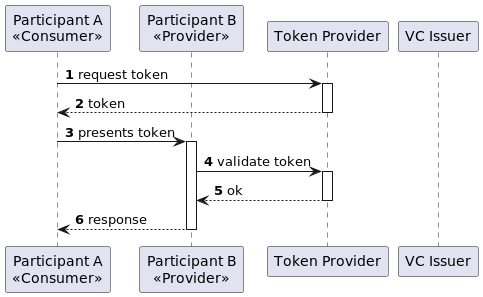

The diagram above was rendered by PlantUML. Its source (embedded in the PNG):
@startuml

autonumber

participant "Participant A\n<<Consumer>>" as Consumer
participant "Participant B\n<<Provider>>" as Provider
participant "Token Provider" as TokenProvider
participant "VC Issuer" as Issuer


Consumer -> TokenProvider ++: request token
return token

Consumer -> Provider ++ : presents token
    Provider -> TokenProvider ++ : validate token
'    TokenProvider -> Issuer ++ : Request signature
'    return signature
    return ok
return response

@enduml